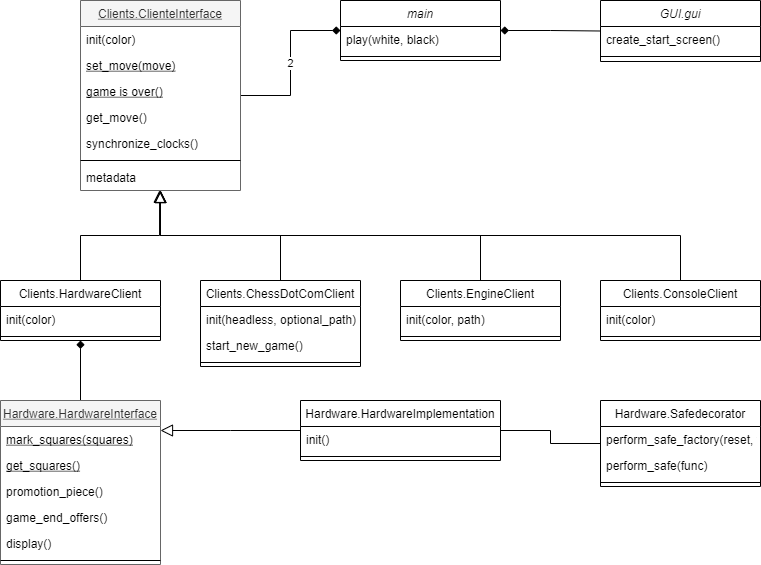

The diagram above was exported from draw.io. Its source (the exported page's mxGraphModel, read from the mxfile embedded in the PNG):
<mxGraphModel dx="1038" dy="580" grid="1" gridSize="10" guides="1" tooltips="1" connect="1" arrows="1" fold="1" page="1" pageScale="1" pageWidth="827" pageHeight="1169" math="0" shadow="0">
  <root>
    <mxCell id="WIyWlLk6GJQsqaUBKTNV-0" />
    <mxCell id="WIyWlLk6GJQsqaUBKTNV-1" parent="WIyWlLk6GJQsqaUBKTNV-0" />
    <mxCell id="0polXT3vSog0pFhmP4Qz-7" value="2" style="edgeStyle=orthogonalEdgeStyle;rounded=0;orthogonalLoop=1;jettySize=auto;html=1;startArrow=diamond;startFill=1;endArrow=none;endFill=0;" edge="1" parent="WIyWlLk6GJQsqaUBKTNV-1" source="zkfFHV4jXpPFQw0GAbJ--0" target="zkfFHV4jXpPFQw0GAbJ--6">
      <mxGeometry relative="1" as="geometry" />
    </mxCell>
    <mxCell id="zkfFHV4jXpPFQw0GAbJ--0" value="main" style="swimlane;fontStyle=2;align=center;verticalAlign=top;childLayout=stackLayout;horizontal=1;startSize=26;horizontalStack=0;resizeParent=1;resizeLast=0;collapsible=1;marginBottom=0;rounded=0;shadow=0;strokeWidth=1;" parent="WIyWlLk6GJQsqaUBKTNV-1" vertex="1">
      <mxGeometry x="340" y="240" width="160" height="60" as="geometry">
        <mxRectangle x="230" y="140" width="160" height="26" as="alternateBounds" />
      </mxGeometry>
    </mxCell>
    <mxCell id="zkfFHV4jXpPFQw0GAbJ--1" value="play(white, black)" style="text;align=left;verticalAlign=top;spacingLeft=4;spacingRight=4;overflow=hidden;rotatable=0;points=[[0,0.5],[1,0.5]];portConstraint=eastwest;" parent="zkfFHV4jXpPFQw0GAbJ--0" vertex="1">
      <mxGeometry y="26" width="160" height="26" as="geometry" />
    </mxCell>
    <mxCell id="zkfFHV4jXpPFQw0GAbJ--4" value="" style="line;html=1;strokeWidth=1;align=left;verticalAlign=middle;spacingTop=-1;spacingLeft=3;spacingRight=3;rotatable=0;labelPosition=right;points=[];portConstraint=eastwest;" parent="zkfFHV4jXpPFQw0GAbJ--0" vertex="1">
      <mxGeometry y="52" width="160" height="8" as="geometry" />
    </mxCell>
    <mxCell id="zkfFHV4jXpPFQw0GAbJ--6" value="Clients.ClienteInterface" style="swimlane;fontStyle=4;align=center;verticalAlign=top;childLayout=stackLayout;horizontal=1;startSize=26;horizontalStack=0;resizeParent=1;resizeLast=0;collapsible=1;marginBottom=0;rounded=0;shadow=0;strokeWidth=1;fillColor=#f5f5f5;strokeColor=#666666;fontColor=#333333;" parent="WIyWlLk6GJQsqaUBKTNV-1" vertex="1">
      <mxGeometry x="80" y="240" width="160" height="190" as="geometry">
        <mxRectangle x="130" y="380" width="160" height="26" as="alternateBounds" />
      </mxGeometry>
    </mxCell>
    <mxCell id="0polXT3vSog0pFhmP4Qz-14" value="init(color)" style="text;align=left;verticalAlign=top;spacingLeft=4;spacingRight=4;overflow=hidden;rotatable=0;points=[[0,0.5],[1,0.5]];portConstraint=eastwest;rounded=0;shadow=0;html=0;fontStyle=0" vertex="1" parent="zkfFHV4jXpPFQw0GAbJ--6">
      <mxGeometry y="26" width="160" height="26" as="geometry" />
    </mxCell>
    <mxCell id="0polXT3vSog0pFhmP4Qz-5" value="set_move(move)" style="text;align=left;verticalAlign=top;spacingLeft=4;spacingRight=4;overflow=hidden;rotatable=0;points=[[0,0.5],[1,0.5]];portConstraint=eastwest;rounded=0;shadow=0;html=0;fontStyle=4" vertex="1" parent="zkfFHV4jXpPFQw0GAbJ--6">
      <mxGeometry y="52" width="160" height="26" as="geometry" />
    </mxCell>
    <mxCell id="zkfFHV4jXpPFQw0GAbJ--8" value="game is over()" style="text;align=left;verticalAlign=top;spacingLeft=4;spacingRight=4;overflow=hidden;rotatable=0;points=[[0,0.5],[1,0.5]];portConstraint=eastwest;rounded=0;shadow=0;html=0;fontStyle=4" parent="zkfFHV4jXpPFQw0GAbJ--6" vertex="1">
      <mxGeometry y="78" width="160" height="26" as="geometry" />
    </mxCell>
    <mxCell id="zkfFHV4jXpPFQw0GAbJ--7" value="get_move()" style="text;align=left;verticalAlign=top;spacingLeft=4;spacingRight=4;overflow=hidden;rotatable=0;points=[[0,0.5],[1,0.5]];portConstraint=eastwest;fontStyle=0" parent="zkfFHV4jXpPFQw0GAbJ--6" vertex="1">
      <mxGeometry y="104" width="160" height="26" as="geometry" />
    </mxCell>
    <mxCell id="0polXT3vSog0pFhmP4Qz-6" value="synchronize_clocks()" style="text;align=left;verticalAlign=top;spacingLeft=4;spacingRight=4;overflow=hidden;rotatable=0;points=[[0,0.5],[1,0.5]];portConstraint=eastwest;rounded=0;shadow=0;html=0;fontStyle=0" vertex="1" parent="zkfFHV4jXpPFQw0GAbJ--6">
      <mxGeometry y="130" width="160" height="26" as="geometry" />
    </mxCell>
    <mxCell id="zkfFHV4jXpPFQw0GAbJ--9" value="" style="line;html=1;strokeWidth=1;align=left;verticalAlign=middle;spacingTop=-1;spacingLeft=3;spacingRight=3;rotatable=0;labelPosition=right;points=[];portConstraint=eastwest;" parent="zkfFHV4jXpPFQw0GAbJ--6" vertex="1">
      <mxGeometry y="156" width="160" height="8" as="geometry" />
    </mxCell>
    <mxCell id="zkfFHV4jXpPFQw0GAbJ--11" value="metadata" style="text;align=left;verticalAlign=top;spacingLeft=4;spacingRight=4;overflow=hidden;rotatable=0;points=[[0,0.5],[1,0.5]];portConstraint=eastwest;" parent="zkfFHV4jXpPFQw0GAbJ--6" vertex="1">
      <mxGeometry y="164" width="160" height="26" as="geometry" />
    </mxCell>
    <mxCell id="0polXT3vSog0pFhmP4Qz-0" value="GUI.gui" style="swimlane;fontStyle=2;align=center;verticalAlign=top;childLayout=stackLayout;horizontal=1;startSize=26;horizontalStack=0;resizeParent=1;resizeLast=0;collapsible=1;marginBottom=0;rounded=0;shadow=0;strokeWidth=1;" vertex="1" parent="WIyWlLk6GJQsqaUBKTNV-1">
      <mxGeometry x="600" y="240" width="160" height="61" as="geometry">
        <mxRectangle x="230" y="140" width="160" height="26" as="alternateBounds" />
      </mxGeometry>
    </mxCell>
    <mxCell id="0polXT3vSog0pFhmP4Qz-1" value="create_start_screen()" style="text;align=left;verticalAlign=top;spacingLeft=4;spacingRight=4;overflow=hidden;rotatable=0;points=[[0,0.5],[1,0.5]];portConstraint=eastwest;" vertex="1" parent="0polXT3vSog0pFhmP4Qz-0">
      <mxGeometry y="26" width="160" height="26" as="geometry" />
    </mxCell>
    <mxCell id="0polXT3vSog0pFhmP4Qz-2" value="" style="line;html=1;strokeWidth=1;align=left;verticalAlign=middle;spacingTop=-1;spacingLeft=3;spacingRight=3;rotatable=0;labelPosition=right;points=[];portConstraint=eastwest;" vertex="1" parent="0polXT3vSog0pFhmP4Qz-0">
      <mxGeometry y="52" width="160" height="8" as="geometry" />
    </mxCell>
    <mxCell id="0polXT3vSog0pFhmP4Qz-8" value="Clients.ChessDotComClient" style="swimlane;fontStyle=0;align=center;verticalAlign=top;childLayout=stackLayout;horizontal=1;startSize=26;horizontalStack=0;resizeParent=1;resizeParentMax=0;resizeLast=0;collapsible=1;marginBottom=0;" vertex="1" parent="WIyWlLk6GJQsqaUBKTNV-1">
      <mxGeometry x="200" y="520" width="160" height="86" as="geometry" />
    </mxCell>
    <mxCell id="0polXT3vSog0pFhmP4Qz-15" value="init(headless, optional_path)" style="text;align=left;verticalAlign=top;spacingLeft=4;spacingRight=4;overflow=hidden;rotatable=0;points=[[0,0.5],[1,0.5]];portConstraint=eastwest;rounded=0;shadow=0;html=0;fontStyle=0" vertex="1" parent="0polXT3vSog0pFhmP4Qz-8">
      <mxGeometry y="26" width="160" height="26" as="geometry" />
    </mxCell>
    <mxCell id="0polXT3vSog0pFhmP4Qz-9" value="start_new_game()" style="text;strokeColor=none;fillColor=none;align=left;verticalAlign=top;spacingLeft=4;spacingRight=4;overflow=hidden;rotatable=0;points=[[0,0.5],[1,0.5]];portConstraint=eastwest;" vertex="1" parent="0polXT3vSog0pFhmP4Qz-8">
      <mxGeometry y="52" width="160" height="26" as="geometry" />
    </mxCell>
    <mxCell id="0polXT3vSog0pFhmP4Qz-10" value="" style="line;strokeWidth=1;fillColor=none;align=left;verticalAlign=middle;spacingTop=-1;spacingLeft=3;spacingRight=3;rotatable=0;labelPosition=right;points=[];portConstraint=eastwest;" vertex="1" parent="0polXT3vSog0pFhmP4Qz-8">
      <mxGeometry y="78" width="160" height="8" as="geometry" />
    </mxCell>
    <mxCell id="0polXT3vSog0pFhmP4Qz-13" style="edgeStyle=orthogonalEdgeStyle;rounded=0;orthogonalLoop=1;jettySize=auto;html=1;startArrow=diamond;startFill=1;endArrow=none;endFill=0;" edge="1" parent="WIyWlLk6GJQsqaUBKTNV-1" source="zkfFHV4jXpPFQw0GAbJ--0" target="0polXT3vSog0pFhmP4Qz-0">
      <mxGeometry relative="1" as="geometry" />
    </mxCell>
    <mxCell id="0polXT3vSog0pFhmP4Qz-16" value="Clients.ConsoleClient" style="swimlane;fontStyle=0;align=center;verticalAlign=top;childLayout=stackLayout;horizontal=1;startSize=26;horizontalStack=0;resizeParent=1;resizeParentMax=0;resizeLast=0;collapsible=1;marginBottom=0;" vertex="1" parent="WIyWlLk6GJQsqaUBKTNV-1">
      <mxGeometry x="600" y="520" width="160" height="60" as="geometry" />
    </mxCell>
    <mxCell id="0polXT3vSog0pFhmP4Qz-17" value="init(color)" style="text;align=left;verticalAlign=top;spacingLeft=4;spacingRight=4;overflow=hidden;rotatable=0;points=[[0,0.5],[1,0.5]];portConstraint=eastwest;rounded=0;shadow=0;html=0;fontStyle=0" vertex="1" parent="0polXT3vSog0pFhmP4Qz-16">
      <mxGeometry y="26" width="160" height="26" as="geometry" />
    </mxCell>
    <mxCell id="0polXT3vSog0pFhmP4Qz-19" value="" style="line;strokeWidth=1;fillColor=none;align=left;verticalAlign=middle;spacingTop=-1;spacingLeft=3;spacingRight=3;rotatable=0;labelPosition=right;points=[];portConstraint=eastwest;" vertex="1" parent="0polXT3vSog0pFhmP4Qz-16">
      <mxGeometry y="52" width="160" height="8" as="geometry" />
    </mxCell>
    <mxCell id="0polXT3vSog0pFhmP4Qz-20" value="Clients.EngineClient" style="swimlane;fontStyle=0;align=center;verticalAlign=top;childLayout=stackLayout;horizontal=1;startSize=26;horizontalStack=0;resizeParent=1;resizeParentMax=0;resizeLast=0;collapsible=1;marginBottom=0;" vertex="1" parent="WIyWlLk6GJQsqaUBKTNV-1">
      <mxGeometry x="400" y="520" width="160" height="60" as="geometry" />
    </mxCell>
    <mxCell id="0polXT3vSog0pFhmP4Qz-21" value="init(color, path)" style="text;align=left;verticalAlign=top;spacingLeft=4;spacingRight=4;overflow=hidden;rotatable=0;points=[[0,0.5],[1,0.5]];portConstraint=eastwest;rounded=0;shadow=0;html=0;fontStyle=0" vertex="1" parent="0polXT3vSog0pFhmP4Qz-20">
      <mxGeometry y="26" width="160" height="26" as="geometry" />
    </mxCell>
    <mxCell id="0polXT3vSog0pFhmP4Qz-22" value="" style="line;strokeWidth=1;fillColor=none;align=left;verticalAlign=middle;spacingTop=-1;spacingLeft=3;spacingRight=3;rotatable=0;labelPosition=right;points=[];portConstraint=eastwest;" vertex="1" parent="0polXT3vSog0pFhmP4Qz-20">
      <mxGeometry y="52" width="160" height="8" as="geometry" />
    </mxCell>
    <mxCell id="0polXT3vSog0pFhmP4Qz-46" style="edgeStyle=orthogonalEdgeStyle;rounded=0;orthogonalLoop=1;jettySize=auto;html=1;exitX=0.5;exitY=1;exitDx=0;exitDy=0;startArrow=diamond;startFill=1;endArrow=none;endFill=0;" edge="1" parent="WIyWlLk6GJQsqaUBKTNV-1" source="0polXT3vSog0pFhmP4Qz-23" target="0polXT3vSog0pFhmP4Qz-37">
      <mxGeometry relative="1" as="geometry" />
    </mxCell>
    <mxCell id="0polXT3vSog0pFhmP4Qz-23" value="Clients.HardwareClient" style="swimlane;fontStyle=0;align=center;verticalAlign=top;childLayout=stackLayout;horizontal=1;startSize=26;horizontalStack=0;resizeParent=1;resizeParentMax=0;resizeLast=0;collapsible=1;marginBottom=0;" vertex="1" parent="WIyWlLk6GJQsqaUBKTNV-1">
      <mxGeometry y="520" width="160" height="60" as="geometry" />
    </mxCell>
    <mxCell id="0polXT3vSog0pFhmP4Qz-24" value="init(color)" style="text;align=left;verticalAlign=top;spacingLeft=4;spacingRight=4;overflow=hidden;rotatable=0;points=[[0,0.5],[1,0.5]];portConstraint=eastwest;rounded=0;shadow=0;html=0;fontStyle=0" vertex="1" parent="0polXT3vSog0pFhmP4Qz-23">
      <mxGeometry y="26" width="160" height="26" as="geometry" />
    </mxCell>
    <mxCell id="0polXT3vSog0pFhmP4Qz-25" value="" style="line;strokeWidth=1;fillColor=none;align=left;verticalAlign=middle;spacingTop=-1;spacingLeft=3;spacingRight=3;rotatable=0;labelPosition=right;points=[];portConstraint=eastwest;" vertex="1" parent="0polXT3vSog0pFhmP4Qz-23">
      <mxGeometry y="52" width="160" height="8" as="geometry" />
    </mxCell>
    <mxCell id="0polXT3vSog0pFhmP4Qz-33" value="" style="endArrow=block;endSize=10;endFill=0;shadow=0;strokeWidth=1;rounded=0;edgeStyle=elbowEdgeStyle;elbow=vertical;exitX=0.5;exitY=0;exitDx=0;exitDy=0;" edge="1" parent="WIyWlLk6GJQsqaUBKTNV-1" source="0polXT3vSog0pFhmP4Qz-16" target="zkfFHV4jXpPFQw0GAbJ--11">
      <mxGeometry width="160" relative="1" as="geometry">
        <mxPoint x="510" y="360" as="sourcePoint" />
        <mxPoint x="400" y="258" as="targetPoint" />
      </mxGeometry>
    </mxCell>
    <mxCell id="0polXT3vSog0pFhmP4Qz-34" value="" style="endArrow=block;endSize=10;endFill=0;shadow=0;strokeWidth=1;rounded=0;edgeStyle=elbowEdgeStyle;elbow=vertical;exitX=0.5;exitY=0;exitDx=0;exitDy=0;" edge="1" parent="WIyWlLk6GJQsqaUBKTNV-1" source="0polXT3vSog0pFhmP4Qz-20" target="zkfFHV4jXpPFQw0GAbJ--11">
      <mxGeometry width="160" relative="1" as="geometry">
        <mxPoint x="520" y="370" as="sourcePoint" />
        <mxPoint x="410" y="268" as="targetPoint" />
      </mxGeometry>
    </mxCell>
    <mxCell id="0polXT3vSog0pFhmP4Qz-35" value="" style="endArrow=block;endSize=10;endFill=0;shadow=0;strokeWidth=1;rounded=0;edgeStyle=elbowEdgeStyle;elbow=vertical;exitX=0.5;exitY=0;exitDx=0;exitDy=0;entryX=0.494;entryY=0.992;entryDx=0;entryDy=0;entryPerimeter=0;" edge="1" parent="WIyWlLk6GJQsqaUBKTNV-1" source="0polXT3vSog0pFhmP4Qz-23" target="zkfFHV4jXpPFQw0GAbJ--11">
      <mxGeometry width="160" relative="1" as="geometry">
        <mxPoint x="530" y="380" as="sourcePoint" />
        <mxPoint x="420" y="278" as="targetPoint" />
      </mxGeometry>
    </mxCell>
    <mxCell id="0polXT3vSog0pFhmP4Qz-36" value="" style="endArrow=block;endSize=10;endFill=0;shadow=0;strokeWidth=1;rounded=0;edgeStyle=elbowEdgeStyle;elbow=vertical;" edge="1" parent="WIyWlLk6GJQsqaUBKTNV-1" source="0polXT3vSog0pFhmP4Qz-47" target="0polXT3vSog0pFhmP4Qz-37">
      <mxGeometry width="160" relative="1" as="geometry">
        <mxPoint x="540" y="390" as="sourcePoint" />
        <mxPoint x="430" y="288" as="targetPoint" />
      </mxGeometry>
    </mxCell>
    <mxCell id="0polXT3vSog0pFhmP4Qz-37" value="Hardware.HardwareInterface" style="swimlane;fontStyle=4;align=center;verticalAlign=top;childLayout=stackLayout;horizontal=1;startSize=26;horizontalStack=0;resizeParent=1;resizeLast=0;collapsible=1;marginBottom=0;rounded=0;shadow=0;strokeWidth=1;fillColor=#f5f5f5;strokeColor=#666666;fontColor=#333333;" vertex="1" parent="WIyWlLk6GJQsqaUBKTNV-1">
      <mxGeometry y="640" width="160" height="164" as="geometry">
        <mxRectangle x="130" y="380" width="160" height="26" as="alternateBounds" />
      </mxGeometry>
    </mxCell>
    <mxCell id="0polXT3vSog0pFhmP4Qz-39" value="mark_squares(squares)" style="text;align=left;verticalAlign=top;spacingLeft=4;spacingRight=4;overflow=hidden;rotatable=0;points=[[0,0.5],[1,0.5]];portConstraint=eastwest;rounded=0;shadow=0;html=0;fontStyle=4" vertex="1" parent="0polXT3vSog0pFhmP4Qz-37">
      <mxGeometry y="26" width="160" height="26" as="geometry" />
    </mxCell>
    <mxCell id="0polXT3vSog0pFhmP4Qz-40" value="get_squares()" style="text;align=left;verticalAlign=top;spacingLeft=4;spacingRight=4;overflow=hidden;rotatable=0;points=[[0,0.5],[1,0.5]];portConstraint=eastwest;rounded=0;shadow=0;html=0;fontStyle=4" vertex="1" parent="0polXT3vSog0pFhmP4Qz-37">
      <mxGeometry y="52" width="160" height="26" as="geometry" />
    </mxCell>
    <mxCell id="0polXT3vSog0pFhmP4Qz-41" value="promotion_piece()" style="text;align=left;verticalAlign=top;spacingLeft=4;spacingRight=4;overflow=hidden;rotatable=0;points=[[0,0.5],[1,0.5]];portConstraint=eastwest;fontStyle=0" vertex="1" parent="0polXT3vSog0pFhmP4Qz-37">
      <mxGeometry y="78" width="160" height="26" as="geometry" />
    </mxCell>
    <mxCell id="0polXT3vSog0pFhmP4Qz-42" value="game_end_offers()" style="text;align=left;verticalAlign=top;spacingLeft=4;spacingRight=4;overflow=hidden;rotatable=0;points=[[0,0.5],[1,0.5]];portConstraint=eastwest;rounded=0;shadow=0;html=0;fontStyle=0" vertex="1" parent="0polXT3vSog0pFhmP4Qz-37">
      <mxGeometry y="104" width="160" height="26" as="geometry" />
    </mxCell>
    <mxCell id="0polXT3vSog0pFhmP4Qz-51" value="display()" style="text;align=left;verticalAlign=top;spacingLeft=4;spacingRight=4;overflow=hidden;rotatable=0;points=[[0,0.5],[1,0.5]];portConstraint=eastwest;rounded=0;shadow=0;html=0;fontStyle=0" vertex="1" parent="0polXT3vSog0pFhmP4Qz-37">
      <mxGeometry y="130" width="160" height="26" as="geometry" />
    </mxCell>
    <mxCell id="0polXT3vSog0pFhmP4Qz-43" value="" style="line;html=1;strokeWidth=1;align=left;verticalAlign=middle;spacingTop=-1;spacingLeft=3;spacingRight=3;rotatable=0;labelPosition=right;points=[];portConstraint=eastwest;" vertex="1" parent="0polXT3vSog0pFhmP4Qz-37">
      <mxGeometry y="156" width="160" height="8" as="geometry" />
    </mxCell>
    <mxCell id="0polXT3vSog0pFhmP4Qz-47" value="Hardware.HardwareImplementation" style="swimlane;fontStyle=0;align=center;verticalAlign=top;childLayout=stackLayout;horizontal=1;startSize=26;horizontalStack=0;resizeParent=1;resizeParentMax=0;resizeLast=0;collapsible=1;marginBottom=0;" vertex="1" parent="WIyWlLk6GJQsqaUBKTNV-1">
      <mxGeometry x="300" y="640" width="200" height="60" as="geometry" />
    </mxCell>
    <mxCell id="0polXT3vSog0pFhmP4Qz-61" value="init()" style="text;align=left;verticalAlign=top;spacingLeft=4;spacingRight=4;overflow=hidden;rotatable=0;points=[[0,0.5],[1,0.5]];portConstraint=eastwest;" vertex="1" parent="0polXT3vSog0pFhmP4Qz-47">
      <mxGeometry y="26" width="200" height="26" as="geometry" />
    </mxCell>
    <mxCell id="0polXT3vSog0pFhmP4Qz-50" value="" style="line;strokeWidth=1;fillColor=none;align=left;verticalAlign=middle;spacingTop=-1;spacingLeft=3;spacingRight=3;rotatable=0;labelPosition=right;points=[];portConstraint=eastwest;" vertex="1" parent="0polXT3vSog0pFhmP4Qz-47">
      <mxGeometry y="52" width="200" height="8" as="geometry" />
    </mxCell>
    <mxCell id="0polXT3vSog0pFhmP4Qz-56" value="Hardware.Safedecorator" style="swimlane;fontStyle=0;align=center;verticalAlign=top;childLayout=stackLayout;horizontal=1;startSize=26;horizontalStack=0;resizeParent=1;resizeParentMax=0;resizeLast=0;collapsible=1;marginBottom=0;" vertex="1" parent="WIyWlLk6GJQsqaUBKTNV-1">
      <mxGeometry x="600" y="640" width="160" height="86" as="geometry" />
    </mxCell>
    <mxCell id="zkfFHV4jXpPFQw0GAbJ--10" value="perform_safe_factory(reset, tries)" style="text;align=left;verticalAlign=top;spacingLeft=4;spacingRight=4;overflow=hidden;rotatable=0;points=[[0,0.5],[1,0.5]];portConstraint=eastwest;fontStyle=0" parent="0polXT3vSog0pFhmP4Qz-56" vertex="1">
      <mxGeometry y="26" width="160" height="26" as="geometry" />
    </mxCell>
    <mxCell id="0polXT3vSog0pFhmP4Qz-58" value="perform_safe(func)" style="text;align=left;verticalAlign=top;spacingLeft=4;spacingRight=4;overflow=hidden;rotatable=0;points=[[0,0.5],[1,0.5]];portConstraint=eastwest;fontStyle=0" vertex="1" parent="0polXT3vSog0pFhmP4Qz-56">
      <mxGeometry y="52" width="160" height="26" as="geometry" />
    </mxCell>
    <mxCell id="0polXT3vSog0pFhmP4Qz-57" value="" style="line;strokeWidth=1;fillColor=none;align=left;verticalAlign=middle;spacingTop=-1;spacingLeft=3;spacingRight=3;rotatable=0;labelPosition=right;points=[];portConstraint=eastwest;" vertex="1" parent="0polXT3vSog0pFhmP4Qz-56">
      <mxGeometry y="78" width="160" height="8" as="geometry" />
    </mxCell>
    <mxCell id="0polXT3vSog0pFhmP4Qz-63" style="edgeStyle=orthogonalEdgeStyle;rounded=0;orthogonalLoop=1;jettySize=auto;html=1;startArrow=none;startFill=0;endArrow=none;endFill=0;" edge="1" parent="WIyWlLk6GJQsqaUBKTNV-1" source="0polXT3vSog0pFhmP4Qz-47" target="0polXT3vSog0pFhmP4Qz-56">
      <mxGeometry relative="1" as="geometry" />
    </mxCell>
    <mxCell id="0polXT3vSog0pFhmP4Qz-64" value="" style="endArrow=block;endSize=10;endFill=0;shadow=0;strokeWidth=1;rounded=0;edgeStyle=elbowEdgeStyle;elbow=vertical;" edge="1" parent="WIyWlLk6GJQsqaUBKTNV-1" source="0polXT3vSog0pFhmP4Qz-8" target="zkfFHV4jXpPFQw0GAbJ--11">
      <mxGeometry width="160" relative="1" as="geometry">
        <mxPoint x="310" y="680" as="sourcePoint" />
        <mxPoint x="170" y="680" as="targetPoint" />
      </mxGeometry>
    </mxCell>
  </root>
</mxGraphModel>